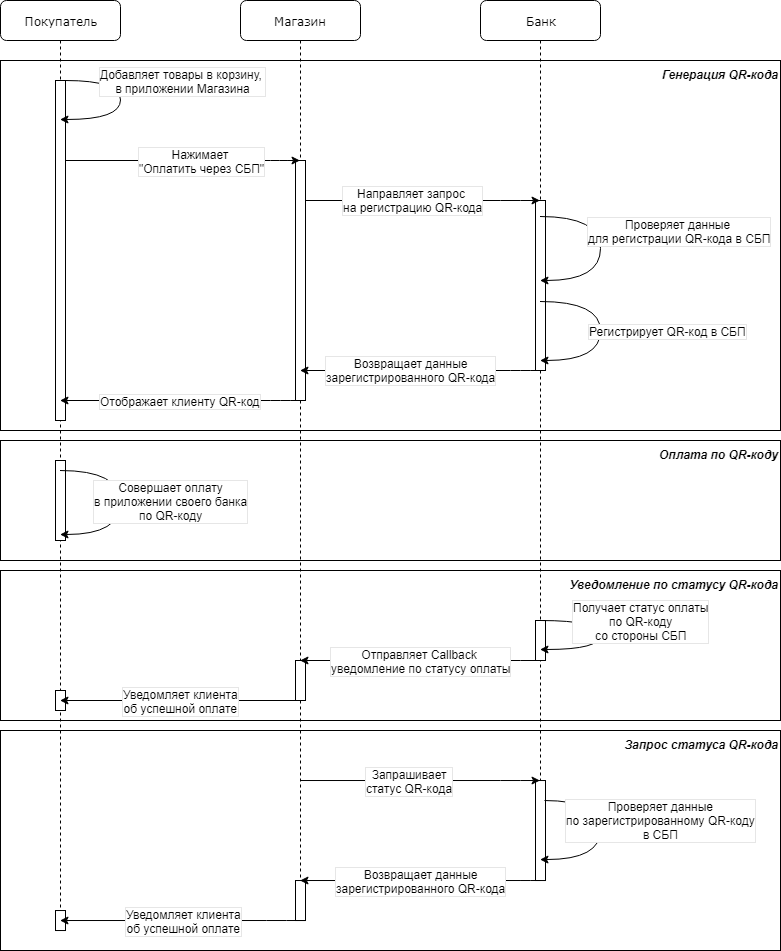

The diagram above was exported from draw.io. Its source (the exported page's mxGraphModel, read from the mxfile embedded in the PNG):
<mxGraphModel dx="1450" dy="713" grid="1" gridSize="10" guides="1" tooltips="1" connect="1" arrows="1" fold="1" page="1" pageScale="1" pageWidth="1100" pageHeight="850" background="#ffffff" math="0" shadow="0">
  <root>
    <mxCell id="0" />
    <mxCell id="1" parent="0" />
    <mxCell id="2" value="&lt;span style=&quot;font-style: italic; font-weight: 700; white-space: nowrap; background-color: rgb(255, 255, 255);&quot;&gt;Запрос статуса QR-кода&lt;/span&gt;" style="rounded=0;whiteSpace=wrap;html=1;fontSize=12;fillColor=none;verticalAlign=top;align=right;" vertex="1" parent="1">
      <mxGeometry x="40" y="770" width="780" height="220" as="geometry" />
    </mxCell>
    <mxCell id="3" value="&lt;span style=&quot;font-style: italic ; font-weight: 700 ; background-color: rgb(255 , 255 , 255)&quot;&gt;Оплата по QR-коду&lt;/span&gt;" style="rounded=0;whiteSpace=wrap;html=1;fontSize=12;fillColor=none;verticalAlign=top;align=right;" vertex="1" parent="1">
      <mxGeometry x="40" y="480" width="780" height="120" as="geometry" />
    </mxCell>
    <mxCell id="4" value="Покупатель" style="shape=umlLifeline;perimeter=lifelinePerimeter;whiteSpace=wrap;html=1;container=1;collapsible=0;recursiveResize=0;outlineConnect=0;rounded=1;shadow=0;comic=0;labelBackgroundColor=none;strokeWidth=1;fontFamily=Verdana;fontSize=12;align=center;" vertex="1" parent="1">
      <mxGeometry x="40" y="40" width="120" height="930" as="geometry" />
    </mxCell>
    <mxCell id="5" value="" style="html=1;points=[];perimeter=orthogonalPerimeter;rounded=0;shadow=0;comic=0;labelBackgroundColor=none;strokeWidth=1;fontFamily=Verdana;fontSize=12;align=center;" vertex="1" parent="4">
      <mxGeometry x="55" y="80" width="10" height="340" as="geometry" />
    </mxCell>
    <mxCell id="6" value="" style="curved=1;endArrow=classic;html=1;exitX=1;exitY=0;exitDx=0;exitDy=0;exitPerimeter=0;shadow=0;comic=0;" edge="1" parent="4" source="5" target="4">
      <mxGeometry width="50" height="50" relative="1" as="geometry">
        <mxPoint x="100" y="190" as="sourcePoint" />
        <mxPoint x="140" y="130" as="targetPoint" />
        <Array as="points">
          <mxPoint x="120" y="80" />
          <mxPoint x="120" y="119" />
        </Array>
      </mxGeometry>
    </mxCell>
    <mxCell id="7" value="Добавляет товары в корзину, &lt;br&gt;в приложении Магазина" style="text;html=1;align=center;verticalAlign=middle;resizable=0;points=[];;labelBackgroundColor=#ffffff;labelBorderColor=#E6E6E6;" vertex="1" connectable="0" parent="6">
      <mxGeometry x="0.2143" y="-1" relative="1" as="geometry">
        <mxPoint x="60" y="-38" as="offset" />
      </mxGeometry>
    </mxCell>
    <mxCell id="8" value="" style="html=1;points=[];perimeter=orthogonalPerimeter;rounded=0;shadow=0;comic=0;labelBackgroundColor=none;strokeWidth=1;fontFamily=Verdana;fontSize=12;align=center;" vertex="1" parent="4">
      <mxGeometry x="55" y="460" width="10" height="80" as="geometry" />
    </mxCell>
    <mxCell id="9" value="" style="html=1;points=[];perimeter=orthogonalPerimeter;rounded=0;shadow=0;comic=0;labelBackgroundColor=none;strokeWidth=1;fontFamily=Verdana;fontSize=12;align=center;" vertex="1" parent="4">
      <mxGeometry x="55" y="910.03" width="10" height="20" as="geometry" />
    </mxCell>
    <mxCell id="10" value="Магазин" style="shape=umlLifeline;perimeter=lifelinePerimeter;whiteSpace=wrap;html=1;container=1;collapsible=0;recursiveResize=0;outlineConnect=0;rounded=1;shadow=0;comic=0;labelBackgroundColor=none;strokeWidth=1;fontFamily=Verdana;fontSize=12;align=center;" vertex="1" parent="1">
      <mxGeometry x="280" y="40" width="120" height="920" as="geometry" />
    </mxCell>
    <mxCell id="11" value="" style="html=1;points=[];perimeter=orthogonalPerimeter;rounded=0;shadow=0;comic=0;labelBackgroundColor=none;strokeWidth=1;fontFamily=Verdana;fontSize=12;align=center;" vertex="1" parent="10">
      <mxGeometry x="55" y="160" width="10" height="240" as="geometry" />
    </mxCell>
    <mxCell id="12" value="" style="html=1;points=[];perimeter=orthogonalPerimeter;rounded=0;shadow=0;comic=0;labelBackgroundColor=none;strokeWidth=1;fontFamily=Verdana;fontSize=12;align=center;" vertex="1" parent="10">
      <mxGeometry x="55" y="660" width="10" height="40" as="geometry" />
    </mxCell>
    <mxCell id="13" value="" style="html=1;points=[];perimeter=orthogonalPerimeter;rounded=0;shadow=0;comic=0;labelBackgroundColor=none;strokeWidth=1;fontFamily=Verdana;fontSize=12;align=center;" vertex="1" parent="10">
      <mxGeometry x="55" y="880.03" width="10" height="40" as="geometry" />
    </mxCell>
    <mxCell id="14" value="" style="endArrow=classic;html=1;shadow=0;" edge="1" parent="10">
      <mxGeometry width="50" height="50" relative="1" as="geometry">
        <mxPoint x="65" y="920.03" as="sourcePoint" />
        <mxPoint x="-180.5" y="920.03" as="targetPoint" />
        <Array as="points">
          <mxPoint x="36" y="920.03" />
        </Array>
      </mxGeometry>
    </mxCell>
    <mxCell id="15" value="Уведомляет клиента&lt;br&gt;об успешной оплате" style="text;html=1;align=center;verticalAlign=middle;resizable=0;points=[];;labelBackgroundColor=#ffffff;labelBorderColor=#E6E6E6;" vertex="1" connectable="0" parent="14">
      <mxGeometry x="-0.1565" y="-3" relative="1" as="geometry">
        <mxPoint x="-18.5" y="3" as="offset" />
      </mxGeometry>
    </mxCell>
    <mxCell id="16" value="Банк" style="shape=umlLifeline;perimeter=lifelinePerimeter;whiteSpace=wrap;html=1;container=1;collapsible=0;recursiveResize=0;outlineConnect=0;rounded=1;shadow=0;comic=0;labelBackgroundColor=none;strokeWidth=1;fontFamily=Verdana;fontSize=12;align=center;" vertex="1" parent="1">
      <mxGeometry x="520" y="40" width="120" height="880" as="geometry" />
    </mxCell>
    <mxCell id="17" value="" style="html=1;points=[];perimeter=orthogonalPerimeter;rounded=0;shadow=0;comic=0;labelBackgroundColor=none;strokeWidth=1;fontFamily=Verdana;fontSize=12;align=center;" vertex="1" parent="16">
      <mxGeometry x="55" y="200" width="10" height="170" as="geometry" />
    </mxCell>
    <mxCell id="18" value="" style="html=1;points=[];perimeter=orthogonalPerimeter;rounded=0;shadow=0;comic=0;labelBackgroundColor=none;strokeWidth=1;fontFamily=Verdana;fontSize=12;align=center;" vertex="1" parent="16">
      <mxGeometry x="55" y="780.03" width="10" height="100" as="geometry" />
    </mxCell>
    <mxCell id="19" value="" style="html=1;points=[];perimeter=orthogonalPerimeter;rounded=0;shadow=0;comic=0;labelBackgroundColor=none;strokeWidth=1;fontFamily=Verdana;fontSize=12;align=center;" vertex="1" parent="16">
      <mxGeometry x="55" y="620" width="10" height="40" as="geometry" />
    </mxCell>
    <mxCell id="20" value="" style="endArrow=classic;html=1;" edge="1" source="5" target="10" parent="1">
      <mxGeometry width="50" height="50" relative="1" as="geometry">
        <mxPoint x="120" y="180" as="sourcePoint" />
        <mxPoint x="190" y="190" as="targetPoint" />
        <Array as="points">
          <mxPoint x="320" y="200" />
        </Array>
      </mxGeometry>
    </mxCell>
    <mxCell id="21" value="Нажимает &lt;br style=&quot;font-size: 12px;&quot;&gt;&quot;Оплатить через СБП&quot;" style="text;html=1;align=center;verticalAlign=middle;resizable=0;points=[];;labelBackgroundColor=#ffffff;labelBorderColor=#E6E6E6;spacingTop=0;spacingRight=0;spacing=2;fontSize=12;" vertex="1" connectable="0" parent="20">
      <mxGeometry x="-0.2261" y="1" relative="1" as="geometry">
        <mxPoint x="45" y="1.49" as="offset" />
      </mxGeometry>
    </mxCell>
    <mxCell id="22" value="" style="endArrow=classic;html=1;shadow=0;" edge="1" source="11" target="16" parent="1">
      <mxGeometry width="50" height="50" relative="1" as="geometry">
        <mxPoint x="346" y="170" as="sourcePoint" />
        <mxPoint x="490" y="210" as="targetPoint" />
        <Array as="points">
          <mxPoint x="550" y="240" />
        </Array>
      </mxGeometry>
    </mxCell>
    <mxCell id="23" value="Направляет запрос &lt;br&gt;на регистрацию QR-кода" style="text;html=1;align=center;verticalAlign=middle;resizable=0;points=[];;labelBackgroundColor=#ffffff;labelBorderColor=#E6E6E6;" vertex="1" connectable="0" parent="22">
      <mxGeometry x="-0.1565" y="-3" relative="1" as="geometry">
        <mxPoint x="8" y="-3.03" as="offset" />
      </mxGeometry>
    </mxCell>
    <mxCell id="24" value="" style="endArrow=classic;html=1;shadow=0;" edge="1" source="16" target="10" parent="1">
      <mxGeometry width="50" height="50" relative="1" as="geometry">
        <mxPoint x="340" y="440" as="sourcePoint" />
        <mxPoint x="350" y="400" as="targetPoint" />
        <Array as="points">
          <mxPoint x="560" y="410" />
        </Array>
      </mxGeometry>
    </mxCell>
    <mxCell id="25" value="Возвращает данные&lt;br&gt;зарегистрированного QR-кода" style="text;html=1;align=center;verticalAlign=middle;resizable=0;points=[];;labelBackgroundColor=#ffffff;labelBorderColor=#E6E6E6;" vertex="1" connectable="0" parent="24">
      <mxGeometry x="-0.1565" y="-3" relative="1" as="geometry">
        <mxPoint x="-28.5" y="2.02" as="offset" />
      </mxGeometry>
    </mxCell>
    <mxCell id="26" value="" style="endArrow=classic;html=1;shadow=0;" edge="1" parent="1">
      <mxGeometry width="50" height="50" relative="1" as="geometry">
        <mxPoint x="339.5" y="820.03" as="sourcePoint" />
        <mxPoint x="579.5" y="820.03" as="targetPoint" />
        <Array as="points">
          <mxPoint x="550" y="820.03" />
        </Array>
      </mxGeometry>
    </mxCell>
    <mxCell id="27" value="Запрашивает&lt;br&gt;статус QR-кода" style="text;html=1;align=center;verticalAlign=middle;resizable=0;points=[];;labelBackgroundColor=#ffffff;labelBorderColor=#E6E6E6;" vertex="1" connectable="0" parent="26">
      <mxGeometry x="-0.1565" y="-3" relative="1" as="geometry">
        <mxPoint x="8" y="-3.03" as="offset" />
      </mxGeometry>
    </mxCell>
    <mxCell id="28" value="" style="endArrow=classic;html=1;shadow=0;exitX=0.9;exitY=0.594;exitDx=0;exitDy=0;exitPerimeter=0;curved=1;" edge="1" parent="1">
      <mxGeometry width="50" height="50" relative="1" as="geometry">
        <mxPoint x="584" y="840.03" as="sourcePoint" />
        <mxPoint x="579.5" y="899.05" as="targetPoint" />
        <Array as="points">
          <mxPoint x="640" y="840.05" />
          <mxPoint x="640" y="899.05" />
        </Array>
      </mxGeometry>
    </mxCell>
    <mxCell id="29" value="Проверяет данные&lt;br&gt;по зарегистрированному QR-коду&lt;br&gt;в СБП" style="text;html=1;align=center;verticalAlign=middle;resizable=0;points=[];;labelBackgroundColor=#ffffff;labelBorderColor=#E6E6E6;" vertex="1" connectable="0" parent="28">
      <mxGeometry x="-0.3856" y="-10" relative="1" as="geometry">
        <mxPoint x="62" y="9" as="offset" />
      </mxGeometry>
    </mxCell>
    <mxCell id="30" value="" style="endArrow=classic;html=1;shadow=0;" edge="1" parent="1">
      <mxGeometry width="50" height="50" relative="1" as="geometry">
        <mxPoint x="580" y="920.03" as="sourcePoint" />
        <mxPoint x="339.5" y="920.03" as="targetPoint" />
        <Array as="points">
          <mxPoint x="560.5" y="920.03" />
        </Array>
      </mxGeometry>
    </mxCell>
    <mxCell id="31" value="Возвращает данные&lt;br&gt;зарегистрированного QR-кода" style="text;align=center;verticalAlign=middle;resizable=0;points=[];;labelBackgroundColor=#ffffff;labelBorderColor=#E6E6E6;html=1;" vertex="1" connectable="0" parent="30">
      <mxGeometry x="-0.1565" y="-3" relative="1" as="geometry">
        <mxPoint x="-19" y="3" as="offset" />
      </mxGeometry>
    </mxCell>
    <mxCell id="32" value="" style="endArrow=classic;html=1;shadow=0;" edge="1" source="10" target="4" parent="1">
      <mxGeometry width="50" height="50" relative="1" as="geometry">
        <mxPoint x="340.5" y="640" as="sourcePoint" />
        <mxPoint x="100" y="640" as="targetPoint" />
        <Array as="points">
          <mxPoint x="320" y="440" />
        </Array>
      </mxGeometry>
    </mxCell>
    <mxCell id="33" value="Отображает клиенту QR-код" style="text;align=center;verticalAlign=middle;resizable=0;points=[];;labelBackgroundColor=#ffffff;labelBorderColor=#E6E6E6;html=1;" vertex="1" connectable="0" parent="32">
      <mxGeometry x="-0.1565" y="-3" relative="1" as="geometry">
        <mxPoint x="-19" y="3" as="offset" />
      </mxGeometry>
    </mxCell>
    <mxCell id="34" value="" style="endArrow=classic;html=1;shadow=0;curved=1;" edge="1" source="16" target="16" parent="1">
      <mxGeometry width="50" height="50" relative="1" as="geometry">
        <mxPoint x="586" y="330" as="sourcePoint" />
        <mxPoint x="586" y="388.4000000000001" as="targetPoint" />
        <Array as="points">
          <mxPoint x="640" y="341" />
          <mxPoint x="640" y="400" />
        </Array>
      </mxGeometry>
    </mxCell>
    <mxCell id="35" value="Регистрирует QR-код в СБП" style="text;html=1;align=center;verticalAlign=middle;resizable=0;points=[];;labelBackgroundColor=#ffffff;labelBorderColor=#E6E6E6;" vertex="1" connectable="0" parent="34">
      <mxGeometry x="-0.3856" y="-10" relative="1" as="geometry">
        <mxPoint x="72" y="19" as="offset" />
      </mxGeometry>
    </mxCell>
    <mxCell id="36" value="" style="endArrow=classic;html=1;shadow=0;curved=1;" edge="1" parent="1">
      <mxGeometry width="50" height="50" relative="1" as="geometry">
        <mxPoint x="99.5" y="510" as="sourcePoint" />
        <mxPoint x="99.5" y="574" as="targetPoint" />
        <Array as="points">
          <mxPoint x="160" y="510" />
          <mxPoint x="160" y="574" />
        </Array>
      </mxGeometry>
    </mxCell>
    <mxCell id="37" value="Совершает оплату&lt;br&gt;в приложении своего банка&lt;br&gt;по QR-коду" style="text;html=1;align=center;verticalAlign=middle;resizable=0;points=[];;labelBackgroundColor=#ffffff;labelBorderColor=#E6E6E6;" vertex="1" connectable="0" parent="36">
      <mxGeometry x="-0.3856" y="-10" relative="1" as="geometry">
        <mxPoint x="53.5" y="20" as="offset" />
      </mxGeometry>
    </mxCell>
    <mxCell id="38" value="" style="endArrow=classic;html=1;shadow=0;" edge="1" parent="1">
      <mxGeometry width="50" height="50" relative="1" as="geometry">
        <mxPoint x="579.5" y="700" as="sourcePoint" />
        <mxPoint x="339.5" y="700" as="targetPoint" />
        <Array as="points">
          <mxPoint x="550" y="700" />
        </Array>
      </mxGeometry>
    </mxCell>
    <mxCell id="39" value="Отправляет Callback &lt;br&gt;уведомление по статусу оплаты" style="text;html=1;align=center;verticalAlign=middle;resizable=0;points=[];;labelBackgroundColor=#ffffff;labelBorderColor=#E6E6E6;" vertex="1" connectable="0" parent="38">
      <mxGeometry x="-0.1565" y="-3" relative="1" as="geometry">
        <mxPoint x="-18.5" y="3" as="offset" />
      </mxGeometry>
    </mxCell>
    <mxCell id="40" value="" style="html=1;points=[];perimeter=orthogonalPerimeter;rounded=0;shadow=0;comic=0;labelBackgroundColor=none;strokeWidth=1;fontFamily=Verdana;fontSize=12;align=center;" vertex="1" parent="1">
      <mxGeometry x="95" y="730" width="10" height="20" as="geometry" />
    </mxCell>
    <mxCell id="41" value="" style="endArrow=classic;html=1;shadow=0;" edge="1" parent="1">
      <mxGeometry width="50" height="50" relative="1" as="geometry">
        <mxPoint x="339.5" y="740" as="sourcePoint" />
        <mxPoint x="99.5" y="740" as="targetPoint" />
        <Array as="points">
          <mxPoint x="310.5" y="740" />
        </Array>
      </mxGeometry>
    </mxCell>
    <mxCell id="42" value="Уведомляет клиента&lt;br&gt;об успешной оплате" style="text;html=1;align=center;verticalAlign=middle;resizable=0;points=[];;labelBackgroundColor=#ffffff;labelBorderColor=#E6E6E6;" vertex="1" connectable="0" parent="41">
      <mxGeometry x="-0.1565" y="-3" relative="1" as="geometry">
        <mxPoint x="-18.5" y="3" as="offset" />
      </mxGeometry>
    </mxCell>
    <mxCell id="43" value="" style="endArrow=classic;html=1;shadow=0;curved=1;" edge="1" source="16" target="16" parent="1">
      <mxGeometry width="50" height="50" relative="1" as="geometry">
        <mxPoint x="670" y="270" as="sourcePoint" />
        <mxPoint x="610" y="260" as="targetPoint" />
        <Array as="points">
          <mxPoint x="640" y="256" />
          <mxPoint x="640" y="320" />
        </Array>
      </mxGeometry>
    </mxCell>
    <mxCell id="44" value="Проверяет данные &lt;br&gt;для регистрации QR-кода в СБП" style="text;html=1;align=center;verticalAlign=middle;resizable=0;points=[];;labelBackgroundColor=#ffffff;labelBorderColor=#E6E6E6;" vertex="1" connectable="0" parent="43">
      <mxGeometry x="-0.3856" y="-10" relative="1" as="geometry">
        <mxPoint x="82" y="4" as="offset" />
      </mxGeometry>
    </mxCell>
    <mxCell id="45" value="" style="endArrow=classic;html=1;shadow=0;curved=1;" edge="1" parent="1">
      <mxGeometry width="50" height="50" relative="1" as="geometry">
        <mxPoint x="579.5" y="660" as="sourcePoint" />
        <mxPoint x="579.5" y="689" as="targetPoint" />
        <Array as="points">
          <mxPoint x="640" y="660" />
          <mxPoint x="640" y="689" />
        </Array>
      </mxGeometry>
    </mxCell>
    <mxCell id="46" value="Получает статус оплаты&lt;br&gt;по QR-коду&lt;br&gt;со стороны СБП" style="text;html=1;align=center;verticalAlign=middle;resizable=0;points=[];;labelBackgroundColor=#ffffff;labelBorderColor=#E6E6E6;" vertex="1" connectable="0" parent="45">
      <mxGeometry x="-0.3856" y="-10" relative="1" as="geometry">
        <mxPoint x="54.5" y="-10" as="offset" />
      </mxGeometry>
    </mxCell>
    <mxCell id="47" value="&lt;span style=&quot;font-style: italic ; font-weight: 700 ; background-color: rgb(255 , 255 , 255)&quot;&gt;Генерация QR-кода&lt;/span&gt;" style="rounded=0;whiteSpace=wrap;html=1;fontSize=12;fillColor=none;verticalAlign=top;align=right;" vertex="1" parent="1">
      <mxGeometry x="40" y="100" width="780" height="370" as="geometry" />
    </mxCell>
    <mxCell id="48" value="&lt;span style=&quot;font-style: italic; font-weight: 700; white-space: nowrap; background-color: rgb(255, 255, 255);&quot;&gt;Уведомление по статусу QR-кода&lt;/span&gt;" style="rounded=0;whiteSpace=wrap;html=1;fontSize=12;fillColor=none;verticalAlign=top;align=right;" vertex="1" parent="1">
      <mxGeometry x="40" y="610" width="780" height="150" as="geometry" />
    </mxCell>
  </root>
</mxGraphModel>